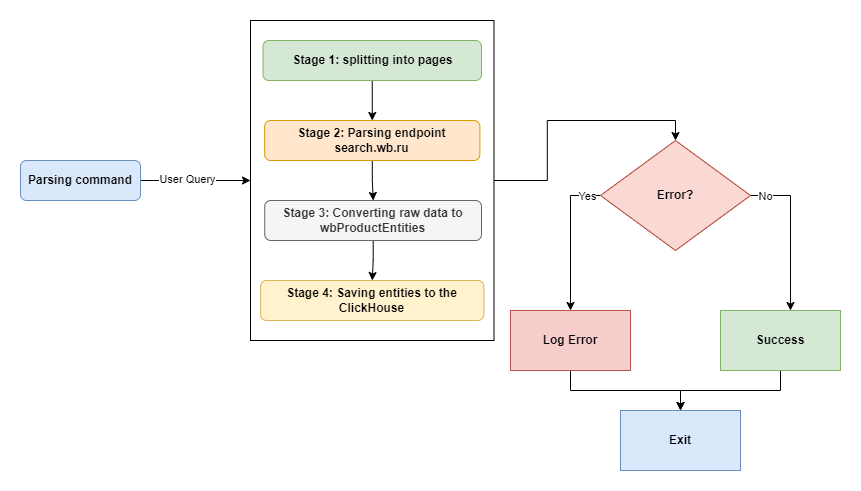

The diagram above was exported from draw.io. Its source (the exported page's mxGraphModel, read from the mxfile embedded in the PNG):
<mxGraphModel dx="1050" dy="630" grid="1" gridSize="10" guides="1" tooltips="1" connect="1" arrows="1" fold="1" page="1" pageScale="1" pageWidth="827" pageHeight="1169" math="0" shadow="0">
  <root>
    <mxCell id="0" />
    <mxCell id="1" parent="0" />
    <mxCell id="SAsexoLRpu_qIp071R9s-20" style="edgeStyle=orthogonalEdgeStyle;rounded=0;orthogonalLoop=1;jettySize=auto;html=1;entryX=0.5;entryY=0;entryDx=0;entryDy=0;" parent="1" source="SAsexoLRpu_qIp071R9s-17" target="SAsexoLRpu_qIp071R9s-19" edge="1">
      <mxGeometry relative="1" as="geometry" />
    </mxCell>
    <mxCell id="SAsexoLRpu_qIp071R9s-17" value="" style="rounded=0;whiteSpace=wrap;html=1;fillColor=none;" parent="1" vertex="1">
      <mxGeometry x="240" y="70" width="243.5" height="320" as="geometry" />
    </mxCell>
    <mxCell id="SAsexoLRpu_qIp071R9s-31" style="edgeStyle=orthogonalEdgeStyle;rounded=0;orthogonalLoop=1;jettySize=auto;html=1;entryX=0;entryY=0.5;entryDx=0;entryDy=0;" parent="1" source="SAsexoLRpu_qIp071R9s-2" target="SAsexoLRpu_qIp071R9s-17" edge="1">
      <mxGeometry relative="1" as="geometry" />
    </mxCell>
    <mxCell id="SAsexoLRpu_qIp071R9s-32" value="User Query" style="edgeLabel;html=1;align=center;verticalAlign=middle;resizable=0;points=[];" parent="SAsexoLRpu_qIp071R9s-31" vertex="1" connectable="0">
      <mxGeometry x="-0.1709" y="2" relative="1" as="geometry">
        <mxPoint as="offset" />
      </mxGeometry>
    </mxCell>
    <mxCell id="SAsexoLRpu_qIp071R9s-2" value="Parsing command" style="rounded=1;whiteSpace=wrap;html=1;fillColor=#dae8fc;strokeColor=#6c8ebf;fontStyle=1" parent="1" vertex="1">
      <mxGeometry x="10" y="210" width="120" height="40" as="geometry" />
    </mxCell>
    <mxCell id="SAsexoLRpu_qIp071R9s-11" style="edgeStyle=orthogonalEdgeStyle;rounded=0;orthogonalLoop=1;jettySize=auto;html=1;" parent="1" source="SAsexoLRpu_qIp071R9s-4" target="SAsexoLRpu_qIp071R9s-5" edge="1">
      <mxGeometry relative="1" as="geometry" />
    </mxCell>
    <mxCell id="SAsexoLRpu_qIp071R9s-4" value="Stage 1: splitting into pages" style="rounded=1;whiteSpace=wrap;html=1;fillColor=#d5e8d4;strokeColor=#82b366;fontStyle=1" parent="1" vertex="1">
      <mxGeometry x="252.5" y="90" width="218.5" height="40" as="geometry" />
    </mxCell>
    <mxCell id="SAsexoLRpu_qIp071R9s-12" value="" style="edgeStyle=orthogonalEdgeStyle;rounded=0;orthogonalLoop=1;jettySize=auto;html=1;" parent="1" source="SAsexoLRpu_qIp071R9s-5" target="SAsexoLRpu_qIp071R9s-6" edge="1">
      <mxGeometry relative="1" as="geometry" />
    </mxCell>
    <mxCell id="SAsexoLRpu_qIp071R9s-5" value="Stage 2: Parsing endpoint search.wb.ru" style="rounded=1;whiteSpace=wrap;html=1;fontStyle=1;fillColor=#ffe6cc;strokeColor=#d79b00;" parent="1" vertex="1">
      <mxGeometry x="254.13" y="170" width="215.25" height="40" as="geometry" />
    </mxCell>
    <mxCell id="SAsexoLRpu_qIp071R9s-13" style="edgeStyle=orthogonalEdgeStyle;rounded=0;orthogonalLoop=1;jettySize=auto;html=1;entryX=0.5;entryY=0;entryDx=0;entryDy=0;" parent="1" source="SAsexoLRpu_qIp071R9s-6" target="SAsexoLRpu_qIp071R9s-7" edge="1">
      <mxGeometry relative="1" as="geometry" />
    </mxCell>
    <mxCell id="SAsexoLRpu_qIp071R9s-6" value="Stage 3: Converting raw data to wbProductEntities" style="rounded=1;whiteSpace=wrap;html=1;fontStyle=1;fillColor=#f5f5f5;strokeColor=#666666;fontColor=#333333;" parent="1" vertex="1">
      <mxGeometry x="254.25" y="250" width="216.75" height="40" as="geometry" />
    </mxCell>
    <mxCell id="SAsexoLRpu_qIp071R9s-7" value="Stage 4: Saving entities to the ClickHouse" style="rounded=1;whiteSpace=wrap;html=1;fontStyle=1;fillColor=#fff2cc;strokeColor=#d6b656;" parent="1" vertex="1">
      <mxGeometry x="250.13" y="330" width="223.25" height="40" as="geometry" />
    </mxCell>
    <mxCell id="SAsexoLRpu_qIp071R9s-23" style="edgeStyle=orthogonalEdgeStyle;rounded=0;orthogonalLoop=1;jettySize=auto;html=1;exitX=0;exitY=0.5;exitDx=0;exitDy=0;entryX=0.5;entryY=0;entryDx=0;entryDy=0;" parent="1" source="SAsexoLRpu_qIp071R9s-19" target="SAsexoLRpu_qIp071R9s-22" edge="1">
      <mxGeometry relative="1" as="geometry" />
    </mxCell>
    <mxCell id="SAsexoLRpu_qIp071R9s-30" value="Yes&lt;br&gt;" style="edgeLabel;html=1;align=center;verticalAlign=middle;resizable=0;points=[];" parent="SAsexoLRpu_qIp071R9s-23" vertex="1" connectable="0">
      <mxGeometry x="-0.8124" relative="1" as="geometry">
        <mxPoint as="offset" />
      </mxGeometry>
    </mxCell>
    <mxCell id="SAsexoLRpu_qIp071R9s-27" style="edgeStyle=orthogonalEdgeStyle;rounded=0;orthogonalLoop=1;jettySize=auto;html=1;exitX=1;exitY=0.5;exitDx=0;exitDy=0;" parent="1" source="SAsexoLRpu_qIp071R9s-19" target="SAsexoLRpu_qIp071R9s-26" edge="1">
      <mxGeometry relative="1" as="geometry">
        <Array as="points">
          <mxPoint x="780" y="245" />
        </Array>
      </mxGeometry>
    </mxCell>
    <mxCell id="SAsexoLRpu_qIp071R9s-29" value="No" style="edgeLabel;html=1;align=center;verticalAlign=middle;resizable=0;points=[];" parent="SAsexoLRpu_qIp071R9s-27" vertex="1" connectable="0">
      <mxGeometry x="-0.8142" relative="1" as="geometry">
        <mxPoint as="offset" />
      </mxGeometry>
    </mxCell>
    <mxCell id="SAsexoLRpu_qIp071R9s-19" value="Error?" style="rhombus;whiteSpace=wrap;html=1;fontStyle=1;fillColor=#fad9d5;strokeColor=#ae4132;" parent="1" vertex="1">
      <mxGeometry x="590" y="190" width="150" height="110" as="geometry" />
    </mxCell>
    <mxCell id="SAsexoLRpu_qIp071R9s-21" value="Exit" style="rounded=0;whiteSpace=wrap;html=1;fillColor=#dae8fc;strokeColor=#6c8ebf;fontStyle=1" parent="1" vertex="1">
      <mxGeometry x="610" y="460" width="120" height="60" as="geometry" />
    </mxCell>
    <mxCell id="SAsexoLRpu_qIp071R9s-24" style="edgeStyle=orthogonalEdgeStyle;rounded=0;orthogonalLoop=1;jettySize=auto;html=1;exitX=0.5;exitY=1;exitDx=0;exitDy=0;entryX=0.5;entryY=0;entryDx=0;entryDy=0;" parent="1" source="SAsexoLRpu_qIp071R9s-22" target="SAsexoLRpu_qIp071R9s-21" edge="1">
      <mxGeometry relative="1" as="geometry" />
    </mxCell>
    <mxCell id="SAsexoLRpu_qIp071R9s-22" value="Log Error" style="rounded=0;whiteSpace=wrap;html=1;fontStyle=1;fillColor=#f8cecc;strokeColor=#b85450;" parent="1" vertex="1">
      <mxGeometry x="500" y="360" width="120" height="60" as="geometry" />
    </mxCell>
    <mxCell id="SAsexoLRpu_qIp071R9s-28" style="edgeStyle=orthogonalEdgeStyle;rounded=0;orthogonalLoop=1;jettySize=auto;html=1;entryX=0.5;entryY=0;entryDx=0;entryDy=0;" parent="1" source="SAsexoLRpu_qIp071R9s-26" target="SAsexoLRpu_qIp071R9s-21" edge="1">
      <mxGeometry relative="1" as="geometry" />
    </mxCell>
    <mxCell id="SAsexoLRpu_qIp071R9s-26" value="Success" style="rounded=0;whiteSpace=wrap;html=1;fillColor=#d5e8d4;strokeColor=#82b366;fontStyle=1" parent="1" vertex="1">
      <mxGeometry x="710" y="360" width="120" height="60" as="geometry" />
    </mxCell>
  </root>
</mxGraphModel>